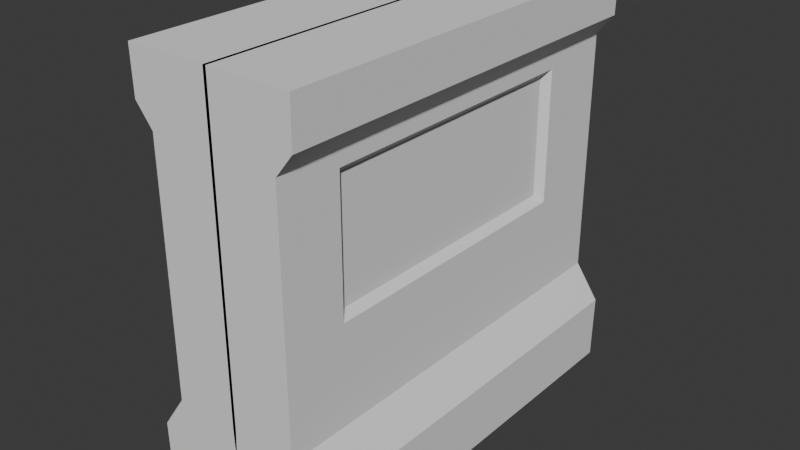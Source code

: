 # Source: env_wallWindow_yourName_05.blend  (saved by Blender 4.3.34; exported with 4.5.12 LTS)
import bpy
from mathutils import Matrix  # noqa: F401  (used for matrix-valued properties, if any)

bpy.ops.wm.read_factory_settings(use_empty=True)
scene = bpy.context.scene
scene.name = 'Scene'

# ---- collections
col_collection = bpy.data.collections.new('Collection'); scene.collection.children.link(col_collection)

# ---- world
world_world = bpy.data.worlds.new('World'); scene.world = world_world
world_world.use_nodes = True; world_world.node_tree.nodes.clear()
_N = world_world.node_tree.nodes; _L = world_world.node_tree.links
n0 = _N.new('ShaderNodeOutputWorld'); n0.name = 'World Output'; n0.location = (300, 300)
n1 = _N.new('ShaderNodeBackground'); n1.name = 'Background'; n1.location = (10, 300)
n1.inputs[0].default_value = (0.05088, 0.05088, 0.05088, 1.0)
_L.new(n1.outputs[0], n0.inputs[0])
n0.is_active_output = True
world_world.color = (0.05088, 0.05088, 0.05088)
world_world.sun_shadow_jitter_overblur = 0.0

# ---- meshes
me_cube_001 = bpy.data.meshes.new('Cube.001')
me_cube_001.from_pydata([(0.5651, 0.5445, -1.186), (0.4114, 0.5445, -0.9631), (0.4092, 0.5445, 0.5824), (0.5168, 0.5445, 0.7176), (0.5592, -2.102, -1.598), (0.5212, -2.102, 1.0), (0.5592, 0.5445, -1.598), (0.5212, 0.5445, 1.0), (-0.009838, 0.5445, -1.598), (-0.009838, 0.5445, 1.0), (-0.009838, -2.102, -1.598), (-0.009838, -2.102, 1.0), (0.5168, -2.102, 0.7176), (0.4092, -2.102, 0.5824), (0.4114, -2.102, -0.9631), (0.5651, -2.102, -1.186), (-0.009838, -2.102, 0.7176), (-0.009838, -2.102, 0.5824), (-0.009838, -2.102, -0.9631), (0.0, -2.102, -1.186), (-0.009838, 0.5445, 0.7176), (-0.009838, 0.5445, 0.5824), (-0.009838, 0.5445, -0.9631), (0.0, 0.5445, -1.186), (0.5592, -1.701, -1.598), (0.5592, -1.346, -1.598), (0.5592, -0.9677, -1.598), (0.5592, -0.5897, -1.598), (0.5592, -0.2116, -1.598), (0.5592, 0.07537, -1.598), (0.5212, 0.07537, 1.0), (0.5212, -0.2116, 1.0), (0.5212, -0.5897, 1.0), (0.5212, -0.9677, 1.0), (0.5212, -1.346, 1.0), (0.5212, -1.701, 1.0), (-0.009838, 0.07537, 1.0), (-0.009838, -0.2116, 1.0), (-0.009838, -0.5897, 1.0), (-0.009838, -0.9677, 1.0), (-0.009838, -1.346, 1.0), (-0.009838, -1.701, 1.0), (-0.009838, 0.07537, -1.598), (-0.009838, -0.2116, -1.598), (-0.009838, -0.5897, -1.598), (-0.009838, -0.9677, -1.598), (-0.009838, -1.346, -1.598), (-0.009838, -1.701, -1.598), (0.5651, 0.07537, -1.186), (0.5651, -0.2116, -1.186), (0.5651, -0.5897, -1.186), (0.5651, -0.9677, -1.186), (0.5651, -1.346, -1.186), (0.5651, -1.701, -1.186), (0.4114, 0.07537, -0.9631), (0.4114, -0.2116, -0.9631), (0.4114, -0.5897, -0.9631), (0.4114, -0.9677, -0.9631), (0.4114, -1.346, -0.9631), (0.4114, -1.701, -0.9631), (0.4092, 0.07537, 0.5824), (0.4092, -0.2116, 0.5824), (0.4092, -0.5897, 0.5824), (0.4092, -0.9677, 0.5824), (0.4092, -1.346, 0.5824), (0.4092, -1.701, 0.5824), (0.5168, 0.07537, 0.7176), (0.5168, -0.2116, 0.7176), (0.5168, -0.5897, 0.7176), (0.5168, -0.9677, 0.7176), (0.5168, -1.346, 0.7176), (0.5168, -1.701, 0.7176), (0.4095, -2.102, 0.4907), (0.4098, -2.102, 0.1408), (0.4101, -2.102, -0.07997), (0.4104, -2.102, -0.3447), (0.4107, -2.102, -0.5215), (0.4111, -2.102, -0.7423), (0.4095, 0.5445, 0.4907), (0.4098, 0.5445, 0.1408), (0.4101, 0.5445, -0.07997), (0.4104, 0.5445, -0.3447), (0.4107, 0.5445, -0.5215), (0.4111, 0.5445, -0.7423), (-0.009838, -2.102, 0.4907), (-0.009838, -2.102, 0.1408), (-0.009838, -2.102, -0.07997), (-0.009838, -2.102, -0.3447), (-0.009838, -2.102, -0.5215), (-0.009838, -2.102, -0.7423), (-0.009838, 0.5445, 0.4907), (-0.009838, 0.5445, 0.1408), (-0.009838, 0.5445, -0.07997), (-0.009838, 0.5445, -0.3447), (-0.009838, 0.5445, -0.5215), (-0.009838, 0.5445, -0.7423), (0.3635, 0.02881, 0.4442), (0.3638, 0.02881, 0.1408), (0.3641, 0.02881, -0.07997), (0.3644, 0.02881, -0.2981), (0.4107, 0.07537, -0.5215), (0.4111, 0.07537, -0.7423), (0.3635, -0.2116, 0.4442), (0.3638, -0.2116, 0.1408), (0.3641, -0.2116, -0.07997), (0.4104, -0.2116, -0.3447), (0.4107, -0.2116, -0.5215), (0.4111, -0.2116, -0.7423), (0.3635, -0.5897, 0.4442), (0.3638, -0.5897, 0.1408), (0.3641, -0.5897, -0.07997), (0.4104, -0.5897, -0.3447), (0.4107, -0.5897, -0.5215), (0.4111, -0.5897, -0.7423), (0.3635, -0.9677, 0.4442), (0.3638, -0.9677, 0.1408), (0.3641, -0.9677, -0.07997), (0.4104, -0.9677, -0.3447), (0.4107, -0.9677, -0.5215), (0.4111, -0.9677, -0.7423), (0.3635, -1.346, 0.4442), (0.3638, -1.346, 0.1408), (0.3641, -1.346, -0.07997), (0.4104, -1.346, -0.3447), (0.4107, -1.346, -0.5215), (0.4111, -1.346, -0.7423), (0.3635, -1.654, 0.4442), (0.3638, -1.654, 0.1408), (0.3641, -1.654, -0.07997), (0.3644, -1.654, -0.2981), (0.4107, -1.701, -0.5215), (0.4111, -1.701, -0.7423), (0.4095, 0.07537, 0.4907), (0.4098, 0.07537, 0.1408), (0.4101, 0.07537, -0.07997), (0.4104, 0.07537, -0.3447), (0.4095, -1.701, 0.4907), (0.4098, -1.701, 0.1408), (0.4101, -1.701, -0.07997), (0.4104, -1.701, -0.3447), (0.3644, -1.346, -0.2981), (0.4095, -1.346, 0.4907), (0.3644, -0.9677, -0.2981), (0.4095, -0.9677, 0.4907), (0.3644, -0.5897, -0.2981), (0.4095, -0.5897, 0.4907), (0.3644, -0.2116, -0.2981), (0.4095, -0.2116, 0.4907)], [], [(13, 12, 16, 17), (20, 9, 7, 3), (71, 35, 5, 12), (72, 13, 17, 84), (47, 24, 4, 10), (15, 14, 18, 19), (35, 41, 11, 5), (24, 53, 15, 4), (12, 5, 11, 16), (4, 15, 19, 10), (53, 59, 14, 15), (136, 65, 13, 72), (65, 71, 12, 13), (8, 23, 0, 6), (23, 22, 1, 0), (90, 21, 2, 78), (21, 20, 3, 2), (2, 3, 66, 60), (60, 66, 67, 61), (61, 67, 68, 62), (62, 68, 69, 63), (63, 69, 70, 64), (64, 70, 71, 65), (78, 2, 60, 132), (132, 60, 61, 147), (147, 61, 62, 145), (145, 62, 63, 143), (143, 63, 64, 141), (141, 64, 65, 136), (0, 1, 54, 48), (48, 54, 55, 49), (49, 55, 56, 50), (50, 56, 57, 51), (51, 57, 58, 52), (52, 58, 59, 53), (6, 0, 48, 29), (29, 48, 49, 28), (28, 49, 50, 27), (27, 50, 51, 26), (26, 51, 52, 25), (25, 52, 53, 24), (7, 9, 36, 30), (30, 36, 37, 31), (31, 37, 38, 32), (32, 38, 39, 33), (33, 39, 40, 34), (34, 40, 41, 35), (8, 6, 29, 42), (42, 29, 28, 43), (43, 28, 27, 44), (44, 27, 26, 45), (45, 26, 25, 46), (46, 25, 24, 47), (3, 7, 30, 66), (66, 30, 31, 67), (67, 31, 32, 68), (68, 32, 33, 69), (69, 33, 34, 70), (70, 34, 35, 71), (58, 125, 131, 59), (125, 124, 130, 131), (124, 123, 139, 130), (140, 122, 128, 129), (122, 121, 127, 128), (121, 120, 126, 127), (57, 119, 125, 58), (119, 118, 124, 125), (118, 117, 123, 124), (142, 116, 122, 140), (116, 115, 121, 122), (115, 114, 120, 121), (56, 113, 119, 57), (113, 112, 118, 119), (112, 111, 117, 118), (144, 110, 116, 142), (110, 109, 115, 116), (109, 108, 114, 115), (55, 107, 113, 56), (107, 106, 112, 113), (106, 105, 111, 112), (146, 104, 110, 144), (104, 103, 109, 110), (103, 102, 108, 109), (54, 101, 107, 55), (101, 100, 106, 107), (100, 135, 105, 106), (99, 98, 104, 146), (98, 97, 103, 104), (97, 96, 102, 103), (1, 83, 101, 54), (83, 82, 100, 101), (82, 81, 135, 100), (81, 80, 134, 135), (80, 79, 133, 134), (79, 78, 132, 133), (22, 95, 83, 1), (95, 94, 82, 83), (94, 93, 81, 82), (93, 92, 80, 81), (92, 91, 79, 80), (91, 90, 78, 79), (59, 131, 77, 14), (131, 130, 76, 77), (130, 139, 75, 76), (139, 138, 74, 75), (138, 137, 73, 74), (137, 136, 72, 73), (14, 77, 89, 18), (77, 76, 88, 89), (76, 75, 87, 88), (75, 74, 86, 87), (74, 73, 85, 86), (73, 72, 84, 85), (96, 97, 133, 132), (97, 98, 134, 133), (98, 99, 135, 134), (127, 126, 136, 137), (128, 127, 137, 138), (129, 128, 138, 139), (140, 129, 139, 123), (126, 120, 141, 136), (142, 140, 123, 117), (120, 114, 143, 141), (144, 142, 117, 111), (114, 108, 145, 143), (146, 144, 111, 105), (108, 102, 147, 145), (99, 146, 105, 135), (102, 96, 132, 147)])
_uv = me_cube_001.uv_layers.new(name='UVMap')
_uv.uv.foreach_set('vector', [0.525, 0.75, 0.575, 0.75, 0.575, 0.875, 0.525, 0.875, 0.575, 0.375, 0.625, 0.375, 0.625, 0.5, 0.575, 0.5, 0.575, 0.7143, 0.625, 0.7143, 0.625, 0.75, 0.575, 0.75, 0.5179, 0.75, 0.525, 0.75, 0.525, 0.875, 0.5179, 0.875, 0.25, 0.7143, 0.375, 0.7143, 0.375, 0.75, 0.25, 0.75, 0.425, 0.75, 0.475, 0.75, 0.475, 0.875, 0.425, 0.875, 0.625, 0.7143, 0.75, 0.7143, 0.75, 0.75, 0.625, 0.75, 0.375, 0.7143, 0.425, 0.7143, 0.425, 0.75, 0.375, 0.75, 0.575, 0.75, 0.625, 0.75, 0.625, 0.875, 0.575, 0.875, 0.375, 0.75, 0.425, 0.75, 0.425, 0.875, 0.375, 0.875, 0.425, 0.7143, 0.475, 0.7143, 0.475, 0.75, 0.425, 0.75, 0.5179, 0.7143, 0.525, 0.7143, 0.525, 0.75, 0.5179, 0.75, 0.525, 0.7143, 0.575, 0.7143, 0.575, 0.75, 0.525, 0.75, 0.375, 0.375, 0.425, 0.375, 0.425, 0.5, 0.375, 0.5, 0.425, 0.375, 0.475, 0.375, 0.475, 0.5, 0.425, 0.5, 0.5179, 0.375, 0.525, 0.375, 0.525, 0.5, 0.5179, 0.5, 0.525, 0.375, 0.575, 0.375, 0.575, 0.5, 0.525, 0.5, 0.525, 0.5, 0.575, 0.5, 0.575, 0.5357, 0.525, 0.5357, 0.525, 0.5357, 0.575, 0.5357, 0.575, 0.5714, 0.525, 0.5714, 0.525, 0.5714, 0.575, 0.5714, 0.575, 0.6071, 0.525, 0.6071, 0.525, 0.6071, 0.575, 0.6071, 0.575, 0.6429, 0.525, 0.6429, 0.525, 0.6429, 0.575, 0.6429, 0.575, 0.6786, 0.525, 0.6786, 0.525, 0.6786, 0.575, 0.6786, 0.575, 0.7143, 0.525, 0.7143, 0.5179, 0.5, 0.525, 0.5, 0.525, 0.5357, 0.5179, 0.5357, 0.5179, 0.5357, 0.525, 0.5357, 0.525, 0.5714, 0.5179, 0.5714, 0.5179, 0.5714, 0.525, 0.5714, 0.525, 0.6071, 0.5179, 0.6071, 0.5179, 0.6071, 0.525, 0.6071, 0.525, 0.6429, 0.5179, 0.6429, 0.5179, 0.6429, 0.525, 0.6429, 0.525, 0.6786, 0.5179, 0.6786, 0.5179, 0.6786, 0.525, 0.6786, 0.525, 0.7143, 0.5179, 0.7143, 0.425, 0.5, 0.475, 0.5, 0.475, 0.5357, 0.425, 0.5357, 0.425, 0.5357, 0.475, 0.5357, 0.475, 0.5714, 0.425, 0.5714, 0.425, 0.5714, 0.475, 0.5714, 0.475, 0.6071, 0.425, 0.6071, 0.425, 0.6071, 0.475, 0.6071, 0.475, 0.6429, 0.425, 0.6429, 0.425, 0.6429, 0.475, 0.6429, 0.475, 0.6786, 0.425, 0.6786, 0.425, 0.6786, 0.475, 0.6786, 0.475, 0.7143, 0.425, 0.7143, 0.375, 0.5, 0.425, 0.5, 0.425, 0.5357, 0.375, 0.5357, 0.375, 0.5357, 0.425, 0.5357, 0.425, 0.5714, 0.375, 0.5714, 0.375, 0.5714, 0.425, 0.5714, 0.425, 0.6071, 0.375, 0.6071, 0.375, 0.6071, 0.425, 0.6071, 0.425, 0.6429, 0.375, 0.6429, 0.375, 0.6429, 0.425, 0.6429, 0.425, 0.6786, 0.375, 0.6786, 0.375, 0.6786, 0.425, 0.6786, 0.425, 0.7143, 0.375, 0.7143, 0.625, 0.5, 0.75, 0.5, 0.75, 0.5357, 0.625, 0.5357, 0.625, 0.5357, 0.75, 0.5357, 0.75, 0.5714, 0.625, 0.5714, 0.625, 0.5714, 0.75, 0.5714, 0.75, 0.6071, 0.625, 0.6071, 0.625, 0.6071, 0.75, 0.6071, 0.75, 0.6429, 0.625, 0.6429, 0.625, 0.6429, 0.75, 0.6429, 0.75, 0.6786, 0.625, 0.6786, 0.625, 0.6786, 0.75, 0.6786, 0.75, 0.7143, 0.625, 0.7143, 0.25, 0.5, 0.375, 0.5, 0.375, 0.5357, 0.25, 0.5357, 0.25, 0.5357, 0.375, 0.5357, 0.375, 0.5714, 0.25, 0.5714, 0.25, 0.5714, 0.375, 0.5714, 0.375, 0.6071, 0.25, 0.6071, 0.25, 0.6071, 0.375, 0.6071, 0.375, 0.6429, 0.25, 0.6429, 0.25, 0.6429, 0.375, 0.6429, 0.375, 0.6786, 0.25, 0.6786, 0.25, 0.6786, 0.375, 0.6786, 0.375, 0.7143, 0.25, 0.7143, 0.575, 0.5, 0.625, 0.5, 0.625, 0.5357, 0.575, 0.5357, 0.575, 0.5357, 0.625, 0.5357, 0.625, 0.5714, 0.575, 0.5714, 0.575, 0.5714, 0.625, 0.5714, 0.625, 0.6071, 0.575, 0.6071, 0.575, 0.6071, 0.625, 0.6071, 0.625, 0.6429, 0.575, 0.6429, 0.575, 0.6429, 0.625, 0.6429, 0.625, 0.6786, 0.575, 0.6786, 0.575, 0.6786, 0.625, 0.6786, 0.625, 0.7143, 0.575, 0.7143, 0.475, 0.6786, 0.4821, 0.6786, 0.4821, 0.7143, 0.475, 0.7143, 0.4821, 0.6786, 0.4893, 0.6786, 0.4893, 0.7143, 0.4821, 0.7143, 0.4893, 0.6786, 0.4964, 0.6786, 0.4964, 0.7143, 0.4893, 0.7143, 0.4977, 0.6786, 0.5036, 0.6786, 0.5036, 0.7096, 0.4977, 0.7096, 0.5036, 0.6786, 0.5107, 0.6786, 0.5107, 0.7096, 0.5036, 0.7096, 0.5107, 0.6786, 0.5169, 0.6786, 0.5169, 0.7096, 0.5107, 0.7096, 0.475, 0.6429, 0.4821, 0.6429, 0.4821, 0.6786, 0.475, 0.6786, 0.4821, 0.6429, 0.4893, 0.6429, 0.4893, 0.6786, 0.4821, 0.6786, 0.4893, 0.6429, 0.4964, 0.6429, 0.4964, 0.6786, 0.4893, 0.6786, 0.4977, 0.6429, 0.5036, 0.6429, 0.5036, 0.6786, 0.4977, 0.6786, 0.5036, 0.6429, 0.5107, 0.6429, 0.5107, 0.6786, 0.5036, 0.6786, 0.5107, 0.6429, 0.5169, 0.6429, 0.5169, 0.6786, 0.5107, 0.6786, 0.475, 0.6071, 0.4821, 0.6071, 0.4821, 0.6429, 0.475, 0.6429, 0.4821, 0.6071, 0.4893, 0.6071, 0.4893, 0.6429, 0.4821, 0.6429, 0.4893, 0.6071, 0.4964, 0.6071, 0.4964, 0.6429, 0.4893, 0.6429, 0.4977, 0.6071, 0.5036, 0.6071, 0.5036, 0.6429, 0.4977, 0.6429, 0.5036, 0.6071, 0.5107, 0.6071, 0.5107, 0.6429, 0.5036, 0.6429, 0.5107, 0.6071, 0.5169, 0.6071, 0.5169, 0.6429, 0.5107, 0.6429, 0.475, 0.5714, 0.4821, 0.5714, 0.4821, 0.6071, 0.475, 0.6071, 0.4821, 0.5714, 0.4893, 0.5714, 0.4893, 0.6071, 0.4821, 0.6071, 0.4893, 0.5714, 0.4964, 0.5714, 0.4964, 0.6071, 0.4893, 0.6071, 0.4977, 0.5714, 0.5036, 0.5714, 0.5036, 0.6071, 0.4977, 0.6071, 0.5036, 0.5714, 0.5107, 0.5714, 0.5107, 0.6071, 0.5036, 0.6071, 0.5107, 0.5714, 0.5169, 0.5714, 0.5169, 0.6071, 0.5107, 0.6071, 0.475, 0.5357, 0.4821, 0.5357, 0.4821, 0.5714, 0.475, 0.5714, 0.4821, 0.5357, 0.4893, 0.5357, 0.4893, 0.5714, 0.4821, 0.5714, 0.4893, 0.5357, 0.4964, 0.5357, 0.4964, 0.5714, 0.4893, 0.5714, 0.4977, 0.5415, 0.5036, 0.5415, 0.5036, 0.5714, 0.4977, 0.5714, 0.5036, 0.5415, 0.5107, 0.5415, 0.5107, 0.5714, 0.5036, 0.5714, 0.5107, 0.5415, 0.5169, 0.5415, 0.5169, 0.5714, 0.5107, 0.5714, 0.475, 0.5, 0.4821, 0.5, 0.4821, 0.5357, 0.475, 0.5357, 0.4821, 0.5, 0.4893, 0.5, 0.4893, 0.5357, 0.4821, 0.5357, 0.4893, 0.5, 0.4964, 0.5, 0.4964, 0.5357, 0.4893, 0.5357, 0.4964, 0.5, 0.5036, 0.5, 0.5036, 0.5357, 0.4964, 0.5357, 0.5036, 0.5, 0.5107, 0.5, 0.5107, 0.5357, 0.5036, 0.5357, 0.5107, 0.5, 0.5179, 0.5, 0.5179, 0.5357, 0.5107, 0.5357, 0.475, 0.375, 0.4821, 0.375, 0.4821, 0.5, 0.475, 0.5, 0.4821, 0.375, 0.4893, 0.375, 0.4893, 0.5, 0.4821, 0.5, 0.4893, 0.375, 0.4964, 0.375, 0.4964, 0.5, 0.4893, 0.5, 0.4964, 0.375, 0.5036, 0.375, 0.5036, 0.5, 0.4964, 0.5, 0.5036, 0.375, 0.5107, 0.375, 0.5107, 0.5, 0.5036, 0.5, 0.5107, 0.375, 0.5179, 0.375, 0.5179, 0.5, 0.5107, 0.5, 0.475, 0.7143, 0.4821, 0.7143, 0.4821, 0.75, 0.475, 0.75, 0.4821, 0.7143, 0.4893, 0.7143, 0.4893, 0.75, 0.4821, 0.75, 0.4893, 0.7143, 0.4964, 0.7143, 0.4964, 0.75, 0.4893, 0.75, 0.4964, 0.7143, 0.5036, 0.7143, 0.5036, 0.75, 0.4964, 0.75, 0.5036, 0.7143, 0.5107, 0.7143, 0.5107, 0.75, 0.5036, 0.75, 0.5107, 0.7143, 0.5179, 0.7143, 0.5179, 0.75, 0.5107, 0.75, 0.475, 0.75, 0.4821, 0.75, 0.4821, 0.875, 0.475, 0.875, 0.4821, 0.75, 0.4893, 0.75, 0.4893, 0.875, 0.4821, 0.875, 0.4893, 0.75, 0.4964, 0.75, 0.4964, 0.875, 0.4893, 0.875, 0.4964, 0.75, 0.5036, 0.75, 0.5036, 0.875, 0.4964, 0.875, 0.5036, 0.75, 0.5107, 0.75, 0.5107, 0.875, 0.5036, 0.875, 0.5107, 0.75, 0.5179, 0.75, 0.5179, 0.875, 0.5107, 0.875, 0.5169, 0.5415, 0.5107, 0.5415, 0.5107, 0.5357, 0.5179, 0.5357, 0.5107, 0.5415, 0.5036, 0.5415, 0.5036, 0.5357, 0.5107, 0.5357, 0.5036, 0.5415, 0.4977, 0.5415, 0.4964, 0.5357, 0.5036, 0.5357, 0.5107, 0.7096, 0.5169, 0.7096, 0.5179, 0.7143, 0.5107, 0.7143, 0.5036, 0.7096, 0.5107, 0.7096, 0.5107, 0.7143, 0.5036, 0.7143, 0.4977, 0.7096, 0.5036, 0.7096, 0.5036, 0.7143, 0.4964, 0.7143, 0.4977, 0.6786, 0.4977, 0.7096, 0.4964, 0.7143, 0.4964, 0.6786, 0.5169, 0.7096, 0.5169, 0.6786, 0.5179, 0.6786, 0.5179, 0.7143, 0.4977, 0.6429, 0.4977, 0.6786, 0.4964, 0.6786, 0.4964, 0.6429, 0.5169, 0.6786, 0.5169, 0.6429, 0.5179, 0.6429, 0.5179, 0.6786, 0.4977, 0.6071, 0.4977, 0.6429, 0.4964, 0.6429, 0.4964, 0.6071, 0.5169, 0.6429, 0.5169, 0.6071, 0.5179, 0.6071, 0.5179, 0.6429, 0.4977, 0.5714, 0.4977, 0.6071, 0.4964, 0.6071, 0.4964, 0.5714, 0.5169, 0.6071, 0.5169, 0.5714, 0.5179, 0.5714, 0.5179, 0.6071, 0.4977, 0.5415, 0.4977, 0.5714, 0.4964, 0.5714, 0.4964, 0.5357, 0.5169, 0.5714, 0.5169, 0.5415, 0.5179, 0.5357, 0.5179, 0.5714])
me_cube_001.update()

# ---- objects
ob_empty = bpy.data.objects.new('Empty', None)
ob_empty_001 = bpy.data.objects.new('Empty.001', None)
ob_cube = bpy.data.objects.new('Cube', me_cube_001)

# ---- transforms, parenting, visibility, modifiers, constraints
ob_empty.location = (-5.773, 0.0, 0.0)
ob_empty.rotation_euler = (1.571, -0.0, 1.571)
ob_empty.empty_display_type = 'IMAGE'
ob_empty.empty_display_size = 5.0
ob_empty_001.location = (1.346, 3.681, 0.0)
ob_empty_001.rotation_euler = (1.571, -0.0, 3.142)
ob_empty_001.empty_display_type = 'IMAGE'
ob_empty_001.empty_display_size = 5.0
ob_cube.location = (0.0, 0.0, 0.0)
_m = ob_cube.modifiers.new('Mirror', 'MIRROR')
_m.use_clip = True

# ---- collection membership
col_collection.objects.link(ob_empty)
col_collection.objects.link(ob_empty_001)
col_collection.objects.link(ob_cube)

# ---- scene / render settings (as saved in the file)
scene.frame_start = 1; scene.frame_end = 250; scene.frame_set(1)
scene.render.engine = 'BLENDER_EEVEE_NEXT'
bpy.context.view_layer.update()

# ---- added for rendering (the .blend has no active camera and no usable light): camera, sun
cam_auto = bpy.data.cameras.new('AutoCamera')
cam_auto.lens = 50.0
cam_auto.sensor_width = 36.0
cam_auto.clip_end = 1000.0
ob_auto_camera = bpy.data.objects.new('AutoCamera', cam_auto)
scene.collection.objects.link(ob_auto_camera)
ob_auto_camera.location = (3.58714, -5.08325, 2.57063)
ob_auto_camera.rotation_euler = (1.09748, -7.21219e-08, 0.694738)
scene.camera = ob_auto_camera
light_auto_sun = bpy.data.lights.new('AutoSun', 'SUN')
light_auto_sun.energy = 3.0
light_auto_sun.angle = 0.0523599
ob_auto_sun = bpy.data.objects.new('AutoSun', light_auto_sun)
scene.collection.objects.link(ob_auto_sun)
ob_auto_sun.rotation_euler = (0.872665, 0.174533, 0.523599)
bpy.context.view_layer.update()
